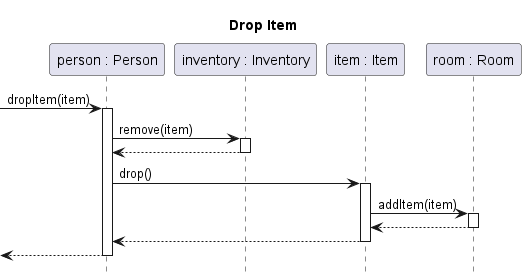

The diagram above was rendered by PlantUML. Its source (embedded in the PNG):
@startuml person-drop-item

title Drop Item
hide footbox
autoactivate on

participant "person : Person" as person
participant "inventory : Inventory" as inventory
participant "item : Item" as item
participant "room : Room" as room

[-> person : dropItem(item)
	person -> inventory : remove(item)
	return
	person -> item ++ : drop()
		item -> room ++: addItem(item)
		return
	return
return

@enduml